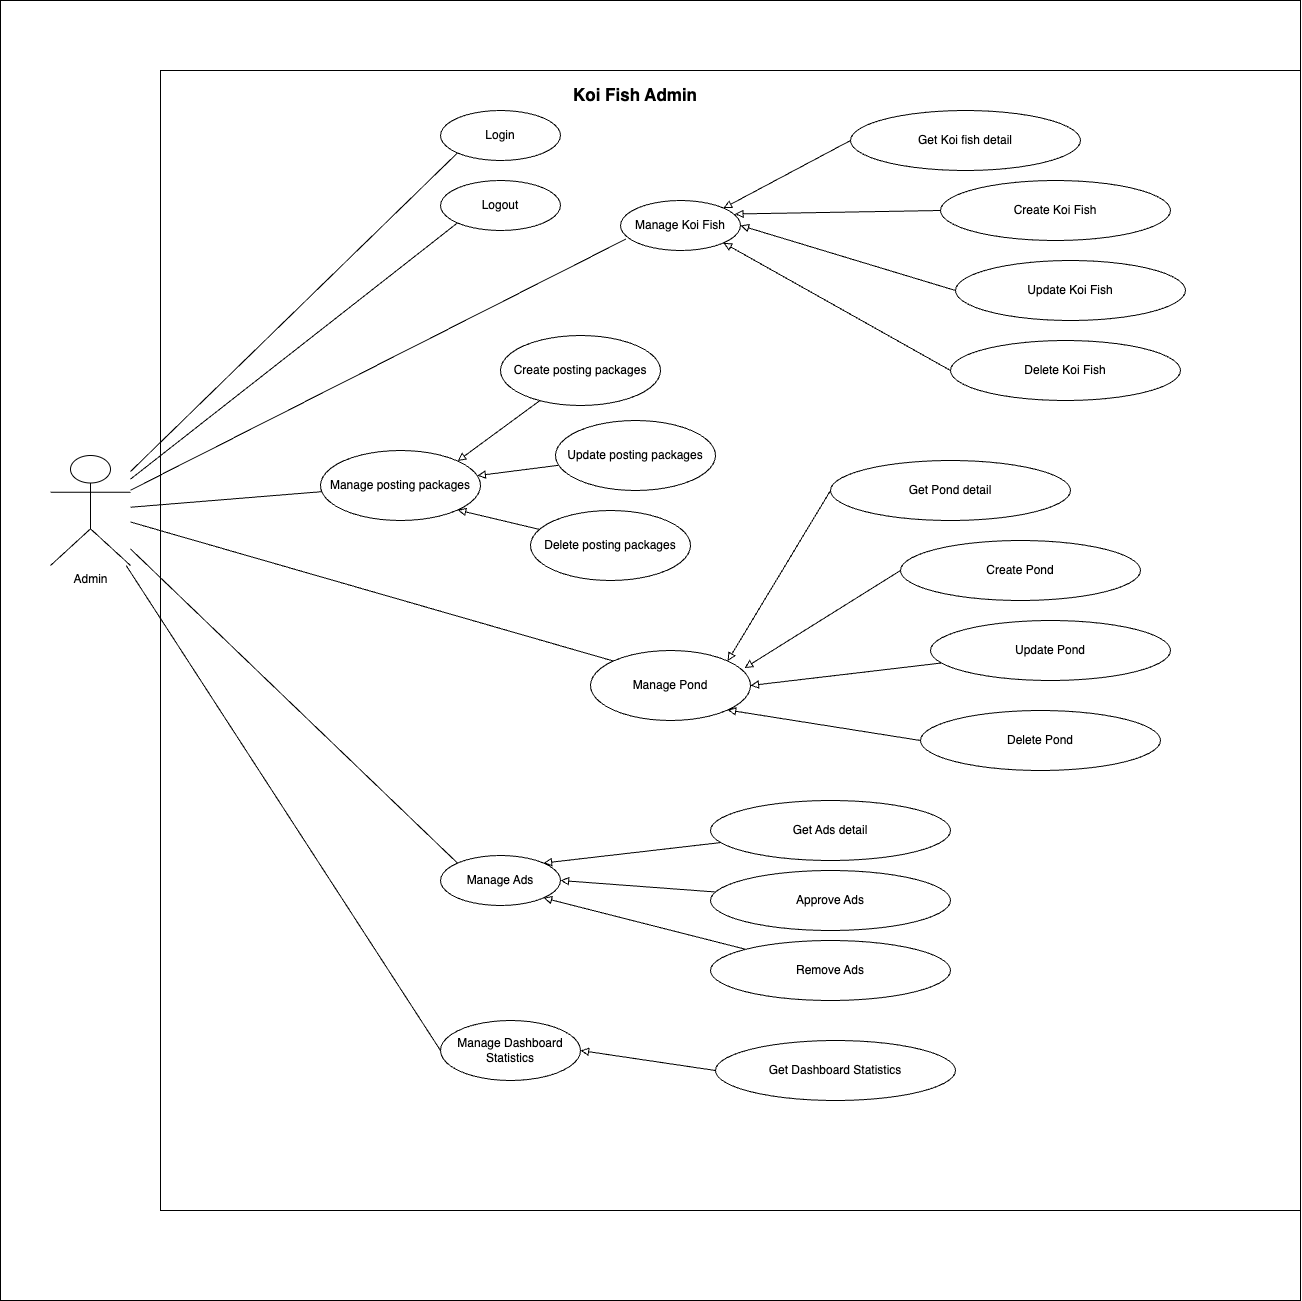

The diagram above was exported from draw.io. Its source (the exported page's mxGraphModel, read from the mxfile embedded in the PNG):
<mxGraphModel dx="1431" dy="1966" grid="1" gridSize="10" guides="1" tooltips="1" connect="1" arrows="1" fold="1" page="1" pageScale="1" pageWidth="1100" pageHeight="1700" math="0" shadow="0">
  <root>
    <mxCell id="0" />
    <mxCell id="1" parent="0" />
    <mxCell id="mUO50K4gz3qXtgfB_dF--1" value="" style="whiteSpace=wrap;html=1;aspect=fixed;" vertex="1" parent="1">
      <mxGeometry x="200" y="40" width="1300" height="1300" as="geometry" />
    </mxCell>
    <mxCell id="tVs366qA-Nftpp1Pj8ge-59" value="" style="whiteSpace=wrap;html=1;aspect=fixed;" parent="1" vertex="1">
      <mxGeometry x="360" y="110" width="1140" height="1140" as="geometry" />
    </mxCell>
    <mxCell id="tVs366qA-Nftpp1Pj8ge-24" style="rounded=0;orthogonalLoop=1;jettySize=auto;html=1;entryX=0;entryY=1;entryDx=0;entryDy=0;endArrow=none;endFill=0;" parent="1" source="tVs366qA-Nftpp1Pj8ge-1" target="tVs366qA-Nftpp1Pj8ge-12" edge="1">
      <mxGeometry relative="1" as="geometry" />
    </mxCell>
    <mxCell id="tVs366qA-Nftpp1Pj8ge-25" style="rounded=0;orthogonalLoop=1;jettySize=auto;html=1;entryX=0;entryY=1;entryDx=0;entryDy=0;endArrow=none;endFill=0;" parent="1" source="tVs366qA-Nftpp1Pj8ge-1" target="tVs366qA-Nftpp1Pj8ge-9" edge="1">
      <mxGeometry relative="1" as="geometry" />
    </mxCell>
    <mxCell id="tVs366qA-Nftpp1Pj8ge-43" style="rounded=0;orthogonalLoop=1;jettySize=auto;html=1;entryX=0;entryY=0;entryDx=0;entryDy=0;endArrow=none;endFill=0;" parent="1" source="tVs366qA-Nftpp1Pj8ge-1" target="tVs366qA-Nftpp1Pj8ge-34" edge="1">
      <mxGeometry relative="1" as="geometry" />
    </mxCell>
    <mxCell id="tVs366qA-Nftpp1Pj8ge-49" style="rounded=0;orthogonalLoop=1;jettySize=auto;html=1;entryX=0;entryY=0;entryDx=0;entryDy=0;endArrow=none;endFill=0;" parent="1" source="tVs366qA-Nftpp1Pj8ge-1" target="tVs366qA-Nftpp1Pj8ge-44" edge="1">
      <mxGeometry relative="1" as="geometry" />
    </mxCell>
    <mxCell id="tVs366qA-Nftpp1Pj8ge-55" style="rounded=0;orthogonalLoop=1;jettySize=auto;html=1;entryX=0;entryY=0.5;entryDx=0;entryDy=0;endArrow=none;endFill=0;" parent="1" source="tVs366qA-Nftpp1Pj8ge-1" target="tVs366qA-Nftpp1Pj8ge-54" edge="1">
      <mxGeometry relative="1" as="geometry">
        <mxPoint x="50" y="610" as="sourcePoint" />
      </mxGeometry>
    </mxCell>
    <mxCell id="mUO50K4gz3qXtgfB_dF--4" style="rounded=0;orthogonalLoop=1;jettySize=auto;html=1;endArrow=none;endFill=0;" edge="1" parent="1" source="tVs366qA-Nftpp1Pj8ge-1" target="mUO50K4gz3qXtgfB_dF--2">
      <mxGeometry relative="1" as="geometry" />
    </mxCell>
    <mxCell id="tVs366qA-Nftpp1Pj8ge-1" value="&lt;div&gt;&lt;div&gt;Admin&lt;/div&gt;&lt;/div&gt;" style="shape=umlActor;verticalLabelPosition=bottom;verticalAlign=top;html=1;outlineConnect=0;" parent="1" vertex="1">
      <mxGeometry x="250" y="495" width="80" height="110" as="geometry" />
    </mxCell>
    <mxCell id="tVs366qA-Nftpp1Pj8ge-9" value="Login" style="ellipse;whiteSpace=wrap;html=1;" parent="1" vertex="1">
      <mxGeometry x="640" y="150" width="120" height="50" as="geometry" />
    </mxCell>
    <mxCell id="tVs366qA-Nftpp1Pj8ge-12" value="Logout" style="ellipse;whiteSpace=wrap;html=1;" parent="1" vertex="1">
      <mxGeometry x="640" y="220" width="120" height="50" as="geometry" />
    </mxCell>
    <mxCell id="tVs366qA-Nftpp1Pj8ge-21" value="Manage Koi Fish" style="ellipse;whiteSpace=wrap;html=1;" parent="1" vertex="1">
      <mxGeometry x="820" y="240" width="120" height="50" as="geometry" />
    </mxCell>
    <mxCell id="tVs366qA-Nftpp1Pj8ge-23" style="rounded=0;orthogonalLoop=1;jettySize=auto;html=1;entryX=0.046;entryY=0.77;entryDx=0;entryDy=0;entryPerimeter=0;startArrow=none;startFill=0;endArrow=none;endFill=0;" parent="1" source="tVs366qA-Nftpp1Pj8ge-1" target="tVs366qA-Nftpp1Pj8ge-21" edge="1">
      <mxGeometry relative="1" as="geometry" />
    </mxCell>
    <mxCell id="tVs366qA-Nftpp1Pj8ge-27" style="rounded=0;orthogonalLoop=1;jettySize=auto;html=1;entryX=1;entryY=0;entryDx=0;entryDy=0;endArrow=block;endFill=0;exitX=0;exitY=0.5;exitDx=0;exitDy=0;" parent="1" source="tVs366qA-Nftpp1Pj8ge-26" target="tVs366qA-Nftpp1Pj8ge-21" edge="1">
      <mxGeometry relative="1" as="geometry" />
    </mxCell>
    <mxCell id="tVs366qA-Nftpp1Pj8ge-26" value="Get Koi fish detail" style="ellipse;whiteSpace=wrap;html=1;" parent="1" vertex="1">
      <mxGeometry x="1050" y="150" width="230" height="60" as="geometry" />
    </mxCell>
    <mxCell id="tVs366qA-Nftpp1Pj8ge-29" style="rounded=0;orthogonalLoop=1;jettySize=auto;html=1;endArrow=block;endFill=0;exitX=0;exitY=0.5;exitDx=0;exitDy=0;entryX=0.954;entryY=0.27;entryDx=0;entryDy=0;entryPerimeter=0;" parent="1" source="tVs366qA-Nftpp1Pj8ge-28" target="tVs366qA-Nftpp1Pj8ge-21" edge="1">
      <mxGeometry relative="1" as="geometry" />
    </mxCell>
    <mxCell id="tVs366qA-Nftpp1Pj8ge-28" value="Create Koi Fish" style="ellipse;whiteSpace=wrap;html=1;" parent="1" vertex="1">
      <mxGeometry x="1140" y="220" width="230" height="60" as="geometry" />
    </mxCell>
    <mxCell id="tVs366qA-Nftpp1Pj8ge-30" value="Update Koi Fish" style="ellipse;whiteSpace=wrap;html=1;" parent="1" vertex="1">
      <mxGeometry x="1155" y="300" width="230" height="60" as="geometry" />
    </mxCell>
    <mxCell id="tVs366qA-Nftpp1Pj8ge-33" style="rounded=0;orthogonalLoop=1;jettySize=auto;html=1;endArrow=block;endFill=0;exitX=0;exitY=0.5;exitDx=0;exitDy=0;entryX=1;entryY=1;entryDx=0;entryDy=0;" parent="1" source="tVs366qA-Nftpp1Pj8ge-31" target="tVs366qA-Nftpp1Pj8ge-21" edge="1">
      <mxGeometry relative="1" as="geometry">
        <mxPoint x="320" y="330" as="targetPoint" />
        <mxPoint x="410" y="390" as="sourcePoint" />
      </mxGeometry>
    </mxCell>
    <mxCell id="tVs366qA-Nftpp1Pj8ge-31" value="Delete Koi Fish" style="ellipse;whiteSpace=wrap;html=1;" parent="1" vertex="1">
      <mxGeometry x="1150" y="380" width="230" height="60" as="geometry" />
    </mxCell>
    <mxCell id="tVs366qA-Nftpp1Pj8ge-32" style="rounded=0;orthogonalLoop=1;jettySize=auto;html=1;entryX=1;entryY=0.5;entryDx=0;entryDy=0;endArrow=block;endFill=0;exitX=0;exitY=0.5;exitDx=0;exitDy=0;" parent="1" source="tVs366qA-Nftpp1Pj8ge-30" target="tVs366qA-Nftpp1Pj8ge-21" edge="1">
      <mxGeometry relative="1" as="geometry" />
    </mxCell>
    <mxCell id="tVs366qA-Nftpp1Pj8ge-34" value="Manage Pond" style="ellipse;whiteSpace=wrap;html=1;" parent="1" vertex="1">
      <mxGeometry x="790" y="690" width="160" height="70" as="geometry" />
    </mxCell>
    <mxCell id="tVs366qA-Nftpp1Pj8ge-39" style="rounded=0;orthogonalLoop=1;jettySize=auto;html=1;entryX=1;entryY=0;entryDx=0;entryDy=0;endArrow=block;endFill=0;exitX=0;exitY=0.5;exitDx=0;exitDy=0;" parent="1" source="tVs366qA-Nftpp1Pj8ge-35" target="tVs366qA-Nftpp1Pj8ge-34" edge="1">
      <mxGeometry relative="1" as="geometry" />
    </mxCell>
    <mxCell id="tVs366qA-Nftpp1Pj8ge-35" value="Get Pond detail" style="ellipse;whiteSpace=wrap;html=1;" parent="1" vertex="1">
      <mxGeometry x="1030" y="500" width="240" height="60" as="geometry" />
    </mxCell>
    <mxCell id="tVs366qA-Nftpp1Pj8ge-36" value="Create Pond" style="ellipse;whiteSpace=wrap;html=1;" parent="1" vertex="1">
      <mxGeometry x="1100" y="580" width="240" height="60" as="geometry" />
    </mxCell>
    <mxCell id="tVs366qA-Nftpp1Pj8ge-41" style="rounded=0;orthogonalLoop=1;jettySize=auto;html=1;entryX=1;entryY=0.5;entryDx=0;entryDy=0;endArrow=block;endFill=0;" parent="1" source="tVs366qA-Nftpp1Pj8ge-37" target="tVs366qA-Nftpp1Pj8ge-34" edge="1">
      <mxGeometry relative="1" as="geometry">
        <mxPoint x="320" y="680" as="targetPoint" />
      </mxGeometry>
    </mxCell>
    <mxCell id="tVs366qA-Nftpp1Pj8ge-37" value="Update Pond" style="ellipse;whiteSpace=wrap;html=1;" parent="1" vertex="1">
      <mxGeometry x="1130" y="660" width="240" height="60" as="geometry" />
    </mxCell>
    <mxCell id="tVs366qA-Nftpp1Pj8ge-42" style="rounded=0;orthogonalLoop=1;jettySize=auto;html=1;entryX=1;entryY=1;entryDx=0;entryDy=0;endArrow=block;endFill=0;exitX=0;exitY=0.5;exitDx=0;exitDy=0;" parent="1" source="tVs366qA-Nftpp1Pj8ge-38" target="tVs366qA-Nftpp1Pj8ge-34" edge="1">
      <mxGeometry relative="1" as="geometry" />
    </mxCell>
    <mxCell id="tVs366qA-Nftpp1Pj8ge-38" value="Delete Pond" style="ellipse;whiteSpace=wrap;html=1;" parent="1" vertex="1">
      <mxGeometry x="1120" y="750" width="240" height="60" as="geometry" />
    </mxCell>
    <mxCell id="tVs366qA-Nftpp1Pj8ge-40" style="rounded=0;orthogonalLoop=1;jettySize=auto;html=1;entryX=0.963;entryY=0.25;entryDx=0;entryDy=0;entryPerimeter=0;endArrow=block;endFill=0;exitX=0;exitY=0.5;exitDx=0;exitDy=0;" parent="1" source="tVs366qA-Nftpp1Pj8ge-36" target="tVs366qA-Nftpp1Pj8ge-34" edge="1">
      <mxGeometry relative="1" as="geometry" />
    </mxCell>
    <mxCell id="tVs366qA-Nftpp1Pj8ge-44" value="Manage Ads" style="ellipse;whiteSpace=wrap;html=1;" parent="1" vertex="1">
      <mxGeometry x="640" y="895" width="120" height="50" as="geometry" />
    </mxCell>
    <mxCell id="tVs366qA-Nftpp1Pj8ge-53" style="rounded=0;orthogonalLoop=1;jettySize=auto;html=1;entryX=1;entryY=1;entryDx=0;entryDy=0;endArrow=block;endFill=0;" parent="1" source="tVs366qA-Nftpp1Pj8ge-46" target="tVs366qA-Nftpp1Pj8ge-44" edge="1">
      <mxGeometry relative="1" as="geometry" />
    </mxCell>
    <mxCell id="tVs366qA-Nftpp1Pj8ge-46" value="Remove Ads" style="ellipse;whiteSpace=wrap;html=1;" parent="1" vertex="1">
      <mxGeometry x="910" y="980" width="240" height="60" as="geometry" />
    </mxCell>
    <mxCell id="tVs366qA-Nftpp1Pj8ge-52" style="rounded=0;orthogonalLoop=1;jettySize=auto;html=1;entryX=1;entryY=0.5;entryDx=0;entryDy=0;endArrow=block;endFill=0;" parent="1" source="tVs366qA-Nftpp1Pj8ge-47" target="tVs366qA-Nftpp1Pj8ge-44" edge="1">
      <mxGeometry relative="1" as="geometry" />
    </mxCell>
    <mxCell id="tVs366qA-Nftpp1Pj8ge-47" value="Approve Ads" style="ellipse;whiteSpace=wrap;html=1;" parent="1" vertex="1">
      <mxGeometry x="910" y="910" width="240" height="60" as="geometry" />
    </mxCell>
    <mxCell id="tVs366qA-Nftpp1Pj8ge-51" style="rounded=0;orthogonalLoop=1;jettySize=auto;html=1;entryX=1;entryY=0;entryDx=0;entryDy=0;endArrow=block;endFill=0;" parent="1" source="tVs366qA-Nftpp1Pj8ge-48" target="tVs366qA-Nftpp1Pj8ge-44" edge="1">
      <mxGeometry relative="1" as="geometry" />
    </mxCell>
    <mxCell id="tVs366qA-Nftpp1Pj8ge-48" value="Get Ads detail" style="ellipse;whiteSpace=wrap;html=1;" parent="1" vertex="1">
      <mxGeometry x="910" y="840" width="240" height="60" as="geometry" />
    </mxCell>
    <mxCell id="tVs366qA-Nftpp1Pj8ge-54" value="Manage Dashboard Statistics" style="ellipse;whiteSpace=wrap;html=1;" parent="1" vertex="1">
      <mxGeometry x="640" y="1060" width="140" height="60" as="geometry" />
    </mxCell>
    <mxCell id="tVs366qA-Nftpp1Pj8ge-62" style="rounded=0;orthogonalLoop=1;jettySize=auto;html=1;entryX=1;entryY=0.5;entryDx=0;entryDy=0;endArrow=block;endFill=0;exitX=0;exitY=0.5;exitDx=0;exitDy=0;" parent="1" source="tVs366qA-Nftpp1Pj8ge-56" target="tVs366qA-Nftpp1Pj8ge-54" edge="1">
      <mxGeometry relative="1" as="geometry" />
    </mxCell>
    <mxCell id="tVs366qA-Nftpp1Pj8ge-56" value="Get Dashboard Statistics" style="ellipse;whiteSpace=wrap;html=1;" parent="1" vertex="1">
      <mxGeometry x="915" y="1080" width="240" height="60" as="geometry" />
    </mxCell>
    <mxCell id="tVs366qA-Nftpp1Pj8ge-60" value="&lt;b&gt;&lt;font style=&quot;font-size: 17px;&quot;&gt;Koi Fish Admin&lt;/font&gt;&lt;/b&gt;" style="text;html=1;align=center;verticalAlign=middle;whiteSpace=wrap;rounded=0;" parent="1" vertex="1">
      <mxGeometry x="755" y="120" width="160" height="30" as="geometry" />
    </mxCell>
    <mxCell id="mUO50K4gz3qXtgfB_dF--2" value="Manage posting packages" style="ellipse;whiteSpace=wrap;html=1;" vertex="1" parent="1">
      <mxGeometry x="520" y="490" width="160" height="70" as="geometry" />
    </mxCell>
    <mxCell id="mUO50K4gz3qXtgfB_dF--10" style="rounded=0;orthogonalLoop=1;jettySize=auto;html=1;endArrow=block;endFill=0;" edge="1" parent="1" source="mUO50K4gz3qXtgfB_dF--5" target="mUO50K4gz3qXtgfB_dF--2">
      <mxGeometry relative="1" as="geometry" />
    </mxCell>
    <mxCell id="mUO50K4gz3qXtgfB_dF--5" value="Update posting packages" style="ellipse;whiteSpace=wrap;html=1;" vertex="1" parent="1">
      <mxGeometry x="755" y="460" width="160" height="70" as="geometry" />
    </mxCell>
    <mxCell id="mUO50K4gz3qXtgfB_dF--9" style="rounded=0;orthogonalLoop=1;jettySize=auto;html=1;entryX=1;entryY=0;entryDx=0;entryDy=0;endArrow=block;endFill=0;" edge="1" parent="1" source="mUO50K4gz3qXtgfB_dF--6" target="mUO50K4gz3qXtgfB_dF--2">
      <mxGeometry relative="1" as="geometry" />
    </mxCell>
    <mxCell id="mUO50K4gz3qXtgfB_dF--6" value="Create posting packages" style="ellipse;whiteSpace=wrap;html=1;" vertex="1" parent="1">
      <mxGeometry x="700" y="375" width="160" height="70" as="geometry" />
    </mxCell>
    <mxCell id="mUO50K4gz3qXtgfB_dF--11" style="rounded=0;orthogonalLoop=1;jettySize=auto;html=1;entryX=1;entryY=1;entryDx=0;entryDy=0;endArrow=block;endFill=0;" edge="1" parent="1" source="mUO50K4gz3qXtgfB_dF--7" target="mUO50K4gz3qXtgfB_dF--2">
      <mxGeometry relative="1" as="geometry" />
    </mxCell>
    <mxCell id="mUO50K4gz3qXtgfB_dF--7" value="Delete posting packages" style="ellipse;whiteSpace=wrap;html=1;" vertex="1" parent="1">
      <mxGeometry x="730" y="550" width="160" height="70" as="geometry" />
    </mxCell>
  </root>
</mxGraphModel>